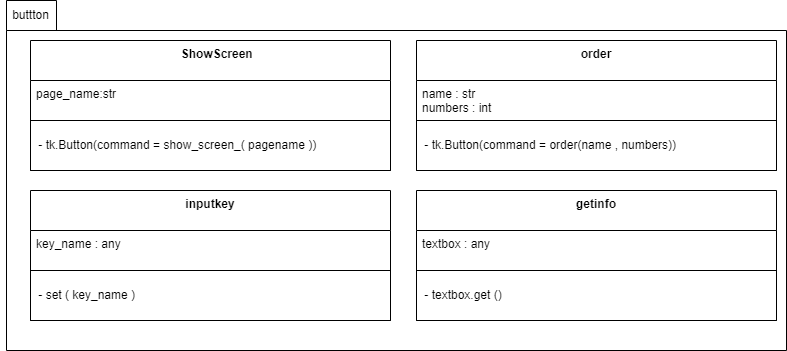

The diagram above was exported from draw.io. Its source (the exported page's mxGraphModel, read from the mxfile embedded in the PNG):
<mxGraphModel dx="656" dy="784" grid="1" gridSize="10" guides="1" tooltips="1" connect="1" arrows="1" fold="1" page="1" pageScale="1" pageWidth="827" pageHeight="1169" math="0" shadow="0">
  <root>
    <mxCell id="0" />
    <mxCell id="1" parent="0" />
    <mxCell id="69" value="" style="shape=folder;fontStyle=1;spacingTop=10;tabWidth=50;tabHeight=30;tabPosition=left;html=1;" vertex="1" parent="1">
      <mxGeometry x="210" y="170" width="780" height="350" as="geometry" />
    </mxCell>
    <mxCell id="70" value="buttton" style="text;html=1;align=center;verticalAlign=middle;resizable=0;points=[];autosize=1;strokeColor=none;fillColor=none;" vertex="1" parent="1">
      <mxGeometry x="204" y="170" width="60" height="30" as="geometry" />
    </mxCell>
    <mxCell id="71" value="    ShowScreen" style="swimlane;fontStyle=1;align=center;verticalAlign=top;childLayout=stackLayout;horizontal=1;startSize=40;horizontalStack=0;resizeParent=1;resizeParentMax=0;resizeLast=0;collapsible=1;marginBottom=0;" vertex="1" parent="1">
      <mxGeometry x="234" y="210" width="360" height="130" as="geometry" />
    </mxCell>
    <mxCell id="72" value="page_name:str" style="text;strokeColor=none;fillColor=none;align=left;verticalAlign=top;spacingLeft=4;spacingRight=4;overflow=hidden;rotatable=0;points=[[0,0.5],[1,0.5]];portConstraint=eastwest;" vertex="1" parent="71">
      <mxGeometry y="40" width="360" height="40" as="geometry" />
    </mxCell>
    <mxCell id="73" value="" style="swimlane;startSize=0;" vertex="1" parent="71">
      <mxGeometry y="80" width="360" height="50" as="geometry" />
    </mxCell>
    <mxCell id="74" value="&amp;nbsp;-&amp;nbsp;&lt;span style=&quot;text-align: center;&quot;&gt;tk.Button(command = show_screen_( pagename ))&lt;/span&gt;&lt;span style=&quot;text-align: center;&quot;&gt;&lt;br&gt;&lt;/span&gt;" style="text;html=1;align=left;verticalAlign=middle;resizable=0;points=[];autosize=1;strokeColor=none;fillColor=none;" vertex="1" parent="73">
      <mxGeometry x="3" y="10" width="300" height="30" as="geometry" />
    </mxCell>
    <mxCell id="75" value="order" style="swimlane;fontStyle=1;align=center;verticalAlign=top;childLayout=stackLayout;horizontal=1;startSize=40;horizontalStack=0;resizeParent=1;resizeParentMax=0;resizeLast=0;collapsible=1;marginBottom=0;" vertex="1" parent="1">
      <mxGeometry x="620" y="210" width="360" height="130" as="geometry" />
    </mxCell>
    <mxCell id="76" value="name : str&#10;numbers : int" style="text;strokeColor=none;fillColor=none;align=left;verticalAlign=top;spacingLeft=4;spacingRight=4;overflow=hidden;rotatable=0;points=[[0,0.5],[1,0.5]];portConstraint=eastwest;" vertex="1" parent="75">
      <mxGeometry y="40" width="360" height="40" as="geometry" />
    </mxCell>
    <mxCell id="77" value="" style="swimlane;startSize=0;" vertex="1" parent="75">
      <mxGeometry y="80" width="360" height="50" as="geometry" />
    </mxCell>
    <mxCell id="78" value="&lt;span style=&quot;text-align: center;&quot;&gt;&amp;nbsp;-&amp;nbsp;&lt;/span&gt;&lt;span style=&quot;text-align: center;&quot;&gt;tk.Button(command = order(name , numbers))&lt;/span&gt;&lt;span style=&quot;text-align: center;&quot;&gt;&lt;br&gt;&lt;/span&gt;" style="text;html=1;align=left;verticalAlign=middle;resizable=0;points=[];autosize=1;strokeColor=none;fillColor=none;" vertex="1" parent="77">
      <mxGeometry x="3" y="10" width="280" height="30" as="geometry" />
    </mxCell>
    <mxCell id="79" value="inputkey" style="swimlane;fontStyle=1;align=center;verticalAlign=top;childLayout=stackLayout;horizontal=1;startSize=40;horizontalStack=0;resizeParent=1;resizeParentMax=0;resizeLast=0;collapsible=1;marginBottom=0;" vertex="1" parent="1">
      <mxGeometry x="234" y="360" width="360" height="130" as="geometry" />
    </mxCell>
    <mxCell id="80" value="key_name : any" style="text;strokeColor=none;fillColor=none;align=left;verticalAlign=top;spacingLeft=4;spacingRight=4;overflow=hidden;rotatable=0;points=[[0,0.5],[1,0.5]];portConstraint=eastwest;" vertex="1" parent="79">
      <mxGeometry y="40" width="360" height="40" as="geometry" />
    </mxCell>
    <mxCell id="81" value="" style="swimlane;startSize=0;" vertex="1" parent="79">
      <mxGeometry y="80" width="360" height="50" as="geometry" />
    </mxCell>
    <mxCell id="82" value="&lt;div style=&quot;text-align: center;&quot;&gt;&lt;span style=&quot;background-color: initial;&quot;&gt;&amp;nbsp;- set ( key_name )&amp;nbsp;&lt;/span&gt;&lt;/div&gt;" style="text;html=1;align=left;verticalAlign=middle;resizable=0;points=[];autosize=1;strokeColor=none;fillColor=none;" vertex="1" parent="81">
      <mxGeometry x="3" y="10" width="130" height="30" as="geometry" />
    </mxCell>
    <mxCell id="83" value="getinfo" style="swimlane;fontStyle=1;align=center;verticalAlign=top;childLayout=stackLayout;horizontal=1;startSize=40;horizontalStack=0;resizeParent=1;resizeParentMax=0;resizeLast=0;collapsible=1;marginBottom=0;" vertex="1" parent="1">
      <mxGeometry x="620" y="360" width="360" height="130" as="geometry" />
    </mxCell>
    <mxCell id="84" value="textbox : any" style="text;strokeColor=none;fillColor=none;align=left;verticalAlign=top;spacingLeft=4;spacingRight=4;overflow=hidden;rotatable=0;points=[[0,0.5],[1,0.5]];portConstraint=eastwest;" vertex="1" parent="83">
      <mxGeometry y="40" width="360" height="40" as="geometry" />
    </mxCell>
    <mxCell id="85" value="" style="swimlane;startSize=0;" vertex="1" parent="83">
      <mxGeometry y="80" width="360" height="50" as="geometry" />
    </mxCell>
    <mxCell id="86" value="&lt;span style=&quot;text-align: center;&quot;&gt;&amp;nbsp;- textbox.get ()&lt;br&gt;&lt;/span&gt;" style="text;html=1;align=left;verticalAlign=middle;resizable=0;points=[];autosize=1;strokeColor=none;fillColor=none;" vertex="1" parent="85">
      <mxGeometry x="3" y="10" width="100" height="30" as="geometry" />
    </mxCell>
  </root>
</mxGraphModel>